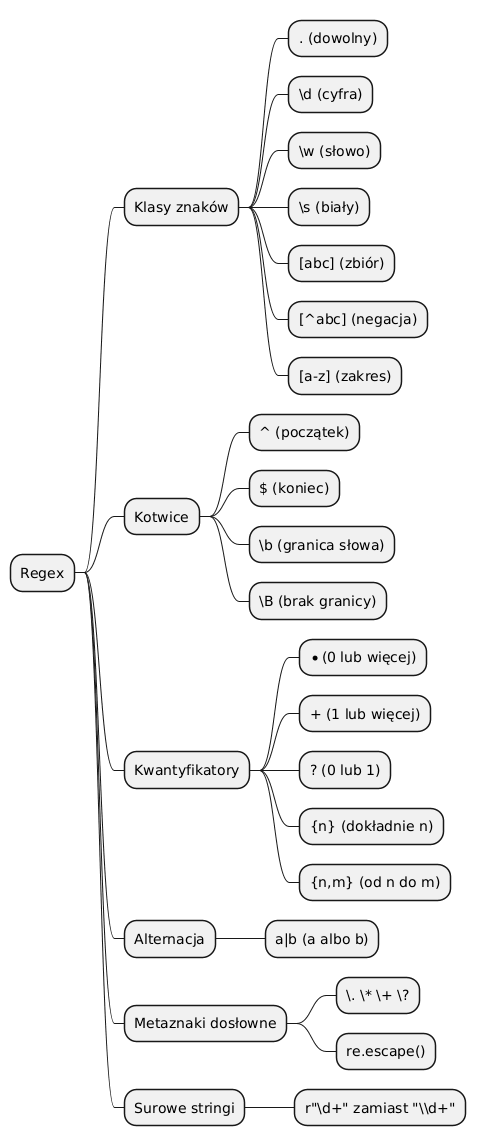

The diagram above was rendered by PlantUML. Its source (embedded in the PNG):
@startmindmap
* Regex
** Klasy znaków
*** . (dowolny)
*** \\d (cyfra)
*** \\w (słowo)
*** \\s (biały)
*** [abc] (zbiór)
*** [^abc] (negacja)
*** [a-z] (zakres)
** Kotwice
*** ^ (początek)
*** $ (koniec)
*** \\b (granica słowa)
*** \\B (brak granicy)
** Kwantyfikatory
*** * (0 lub więcej)
*** + (1 lub więcej)
*** ? (0 lub 1)
*** {n} (dokładnie n)
*** {n,m} (od n do m)
** Alternacja
*** a|b (a albo b)
** Metaznaki dosłowne
*** \\. \\* \\+ \\?
*** re.escape()
** Surowe stringi
*** r"\\d+" zamiast "\\\\d+"
@endmindmap